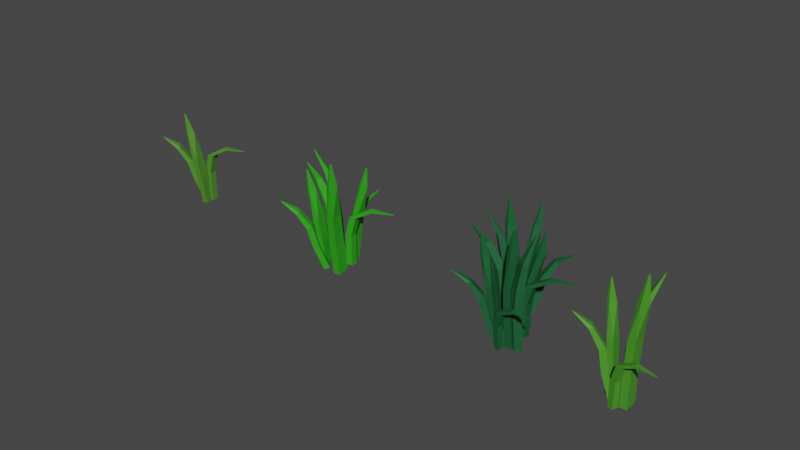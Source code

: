 # Source: grass_v2.blend  (saved by Blender 2.90.8; exported with 4.5.12 LTS)
import bpy
from mathutils import Matrix  # noqa: F401  (used for matrix-valued properties, if any)

bpy.ops.wm.read_factory_settings(use_empty=True)
scene = bpy.context.scene
scene.name = 'Scene'

# ---- collections
col_collection = bpy.data.collections.new('Collection'); scene.collection.children.link(col_collection)

# ---- materials (node trees are filled in below, after node groups)
mat_grass = bpy.data.materials.new('Grass')
mat_grass.use_transparent_shadow = False

# ---- material node trees
mat_grass.use_nodes = True; mat_grass.node_tree.nodes.clear()
_N = mat_grass.node_tree.nodes; _L = mat_grass.node_tree.links
n0 = _N.new('ShaderNodeBsdfPrincipled'); n0.name = 'Principled BSDF'; n0.location = (10, 300)
n0.distribution = 'GGX'
n0.subsurface_method = 'BURLEY'
n0.inputs[2].default_value = 0.6345
n0.inputs[3].default_value = 1.45
n0.inputs[27].default_value = (0.0, 0.0, 0.0, 1.0)
n0.inputs[28].default_value = 1.0
n1 = _N.new('ShaderNodeOutputMaterial'); n1.name = 'Material Output'; n1.location = (300, 300)
n2 = _N.new('ShaderNodeObjectInfo'); n2.name = 'Object Info'; n2.location = (-851, 141)
n3 = _N.new('ShaderNodeValToRGB'); n3.name = 'ColorRamp'; n3.location = (-584, 260)
while len(n3.color_ramp.elements) > 1: n3.color_ramp.elements.remove(n3.color_ramp.elements[-1])
n3.color_ramp.elements[0].position = 0.0; n3.color_ramp.elements[0].color = (0.008142, 0.1028, 0.006395, 1.0)
_e = n3.color_ramp.elements.new(0.25); _e.color = (0.007698, 0.1078, 0.03496, 1.0)
_e = n3.color_ramp.elements.new(0.6522); _e.color = (0.0838, 0.2474, 0.02544, 1.0)
_e = n3.color_ramp.elements.new(1.0); _e.color = (0.01811, 0.3901, 0.006329, 1.0)
_L.new(n0.outputs[0], n1.inputs[0])
_L.new(n2.outputs[5], n3.inputs[0])
_L.new(n3.outputs[0], n0.inputs[0])
n1.is_active_output = True

# ---- world
world_world = bpy.data.worlds.new('World'); scene.world = world_world
world_world.use_nodes = True; world_world.node_tree.nodes.clear()
_N = world_world.node_tree.nodes; _L = world_world.node_tree.links
n0 = _N.new('ShaderNodeOutputWorld'); n0.name = 'World Output'; n0.location = (300, 300)
n1 = _N.new('ShaderNodeBackground'); n1.name = 'Background'; n1.location = (10, 300)
n1.inputs[0].default_value = (0.05088, 0.05088, 0.05088, 1.0)
_L.new(n1.outputs[0], n0.inputs[0])
n0.is_active_output = True
world_world.color = (0.05088, 0.05088, 0.05088)
world_world.use_sun_shadow = False
world_world.sun_shadow_jitter_overblur = 0.0

# ---- meshes
me_cube_005 = bpy.data.meshes.new('Cube.005')
me_cube_005.from_pydata([(-1.0, -2.919, -1.0), (-1.0, -2.919, 1.0), (-1.0, 2.94, -1.0), (-1.0, 2.94, 1.0), (1.0, -2.919, -1.0), (1.0, -2.919, 1.0), (1.0, 2.94, -1.0), (1.0, 2.94, 1.0), (-0.5564, -3.227, 2.915), (-0.5443, 2.631, 2.912), (1.422, 2.583, 2.945), (1.389, -3.279, 2.949), (0.4828, -2.517, 5.037), (1.823, 0.787, 5.037), (2.883, -0.3395, 5.138), (1.688, -3.676, 5.093), (2.073, -1.806, 6.585), (2.292, -1.265, 6.585), (2.466, -1.449, 6.601), (2.242, -2.02, 6.6), (-2.755, -1.125, -1.254), (-3.173, -1.061, 1.383), (-0.8363, -8.206, -1.236), (-1.254, -8.141, 1.401), (-5.17, -2.842, -1.272), (-5.588, -2.777, 1.365), (-3.252, -9.922, -1.254), (-3.669, -9.858, 1.383), (-4.541, -1.876, 3.515), (-2.622, -8.957, 3.533), (-5.037, -10.67, 3.515), (-6.956, -3.593, 3.497), (-6.724, -4.228, 5.393), (-5.43, -9.004, 5.405), (-7.059, -10.16, 5.393), (-8.353, -5.386, 5.381), (-10.47, -9.536, 7.179), (-10.26, -10.32, 7.181), (-10.53, -10.51, 7.179), (-10.75, -9.687, 7.177), (-3.906, 4.514, -1.478), (-4.298, 4.575, 0.9955), (-4.234, -2.717, -1.477), (-4.626, -2.657, 0.9963), (-6.373, 4.807, -1.497), (-6.765, 4.868, 0.9763), (-6.701, -2.424, -1.496), (-7.093, -2.364, 0.9771), (-5.203, 5.077, 3.36), (-5.545, -2.151, 3.356), (-7.974, -1.801, 3.378), (-7.606, 5.428, 3.382), (-6.94, 4.417, 5.974), (-8.778, 0.5366, 5.961), (-10.04, 2.085, 6.077), (-8.372, 6.027, 6.031), (-9.244, 3.82, 7.873), (-9.545, 3.184, 7.871), (-9.752, 3.438, 7.89), (-9.443, 4.11, 7.89), (-1.177, 6.432, -1.093), (0.921, 7.986, 0.8202), (0.6864, 1.48, -1.118), (2.784, 3.034, 0.7955), (-2.803, 4.799, -0.9812), (-0.7056, 6.353, 0.932), (-0.9402, -0.153, -1.006), (1.158, 1.401, 0.9072), (1.938, 8.45, 2.42), (3.802, 3.498, 2.396), (2.175, 1.865, 2.507), (0.3118, 6.817, 2.532), (4.828, 9.551, 3.715), (6.085, 6.211, 3.699), (5.021, 5.083, 3.814), (3.731, 8.45, 3.791), (9.896, 9.251, 4.524), (10.1, 8.703, 4.521), (9.923, 8.523, 4.534), (9.707, 9.097, 4.537), (-1.115, 6.5, -1.508), (-1.424, 6.548, 0.4443), (-1.897, 3.347, -1.513), (-2.207, 3.394, 0.4397), (-2.927, 7.679, -1.523), (-3.236, 7.727, 0.4298), (-3.709, 4.526, -1.527), (-4.019, 4.573, 0.4252), (-3.172, 7.763, 1.684), (-3.955, 4.61, 1.679), (-5.767, 5.788, 1.664), (-4.984, 8.942, 1.669), (-9.021, 10.68, 2.357), (-9.535, 8.536, 2.361), (-10.42, 9.085, 2.235), (-9.903, 11.23, 2.231), (-16.29, 14.54, 2.431), (-16.37, 14.18, 2.432), (-16.53, 14.29, 2.405), (-16.44, 14.66, 2.404)], [], [(0, 1, 3, 2), (2, 3, 7, 6), (6, 7, 5, 4), (4, 5, 1, 0), (2, 6, 4, 0), (7, 3, 9, 10), (11, 10, 14, 15), (5, 7, 10, 11), (3, 1, 8, 9), (1, 5, 11, 8), (12, 15, 19, 16), (9, 8, 12, 13), (8, 11, 15, 12), (10, 9, 13, 14), (18, 17, 16, 19), (14, 13, 17, 18), (15, 14, 18, 19), (13, 12, 16, 17), (20, 21, 23, 22), (22, 23, 27, 26), (26, 27, 25, 24), (24, 25, 21, 20), (22, 26, 24, 20), (27, 23, 29, 30), (31, 30, 34, 35), (25, 27, 30, 31), (23, 21, 28, 29), (21, 25, 31, 28), (32, 35, 39, 36), (29, 28, 32, 33), (28, 31, 35, 32), (30, 29, 33, 34), (38, 37, 36, 39), (34, 33, 37, 38), (35, 34, 38, 39), (33, 32, 36, 37), (40, 41, 43, 42), (42, 43, 47, 46), (46, 47, 45, 44), (44, 45, 41, 40), (42, 46, 44, 40), (47, 43, 49, 50), (51, 50, 54, 55), (45, 47, 50, 51), (43, 41, 48, 49), (41, 45, 51, 48), (52, 55, 59, 56), (49, 48, 52, 53), (48, 51, 55, 52), (50, 49, 53, 54), (58, 57, 56, 59), (54, 53, 57, 58), (55, 54, 58, 59), (53, 52, 56, 57), (60, 61, 63, 62), (62, 63, 67, 66), (66, 67, 65, 64), (64, 65, 61, 60), (62, 66, 64, 60), (67, 63, 69, 70), (71, 70, 74, 75), (65, 67, 70, 71), (63, 61, 68, 69), (61, 65, 71, 68), (72, 75, 79, 76), (69, 68, 72, 73), (68, 71, 75, 72), (70, 69, 73, 74), (78, 77, 76, 79), (74, 73, 77, 78), (75, 74, 78, 79), (73, 72, 76, 77), (80, 81, 83, 82), (82, 83, 87, 86), (86, 87, 85, 84), (84, 85, 81, 80), (82, 86, 84, 80), (87, 83, 89, 90), (91, 90, 94, 95), (85, 87, 90, 91), (83, 81, 88, 89), (81, 85, 91, 88), (92, 95, 99, 96), (89, 88, 92, 93), (88, 91, 95, 92), (90, 89, 93, 94), (98, 97, 96, 99), (94, 93, 97, 98), (95, 94, 98, 99), (93, 92, 96, 97)])
_uv = me_cube_005.uv_layers.new(name='UVMap')
_uv.uv.foreach_set('vector', [0.375, 0.0, 0.625, 0.0, 0.625, 0.25, 0.375, 0.25, 0.375, 0.25, 0.625, 0.25, 0.625, 0.5, 0.375, 0.5, 0.375, 0.5, 0.625, 0.5, 0.625, 0.75, 0.375, 0.75, 0.375, 0.75, 0.625, 0.75, 0.625, 1.0, 0.375, 1.0, 0.125, 0.5, 0.375, 0.5, 0.375, 0.75, 0.125, 0.75, 0.625, 0.5, 0.625, 0.25, 0.625, 0.25, 0.625, 0.5, 0.625, 0.75, 0.625, 0.5, 0.625, 0.5, 0.625, 0.75, 0.625, 0.75, 0.625, 0.5, 0.625, 0.5, 0.625, 0.75, 0.625, 0.25, 0.625, 0.0, 0.625, 0.0, 0.625, 0.25, 0.625, 1.0, 0.625, 0.75, 0.625, 0.75, 0.625, 1.0, 0.625, 1.0, 0.625, 0.75, 0.625, 0.75, 0.625, 1.0, 0.625, 0.25, 0.625, 0.0, 0.625, 0.0, 0.625, 0.25, 0.625, 1.0, 0.625, 0.75, 0.625, 0.75, 0.625, 1.0, 0.625, 0.5, 0.625, 0.25, 0.625, 0.25, 0.625, 0.5, 0.625, 0.5, 0.875, 0.5, 0.875, 0.75, 0.625, 0.75, 0.625, 0.5, 0.625, 0.25, 0.625, 0.25, 0.625, 0.5, 0.625, 0.75, 0.625, 0.5, 0.625, 0.5, 0.625, 0.75, 0.625, 0.25, 0.625, 0.0, 0.625, 0.0, 0.625, 0.25, 0.375, 0.0, 0.625, 0.0, 0.625, 0.25, 0.375, 0.25, 0.375, 0.25, 0.625, 0.25, 0.625, 0.5, 0.375, 0.5, 0.375, 0.5, 0.625, 0.5, 0.625, 0.75, 0.375, 0.75, 0.375, 0.75, 0.625, 0.75, 0.625, 1.0, 0.375, 1.0, 0.125, 0.5, 0.375, 0.5, 0.375, 0.75, 0.125, 0.75, 0.625, 0.5, 0.625, 0.25, 0.625, 0.25, 0.625, 0.5, 0.625, 0.75, 0.625, 0.5, 0.625, 0.5, 0.625, 0.75, 0.625, 0.75, 0.625, 0.5, 0.625, 0.5, 0.625, 0.75, 0.625, 0.25, 0.625, 0.0, 0.625, 0.0, 0.625, 0.25, 0.625, 1.0, 0.625, 0.75, 0.625, 0.75, 0.625, 1.0, 0.625, 1.0, 0.625, 0.75, 0.625, 0.75, 0.625, 1.0, 0.625, 0.25, 0.625, 0.0, 0.625, 0.0, 0.625, 0.25, 0.625, 1.0, 0.625, 0.75, 0.625, 0.75, 0.625, 1.0, 0.625, 0.5, 0.625, 0.25, 0.625, 0.25, 0.625, 0.5, 0.625, 0.5, 0.875, 0.5, 0.875, 0.75, 0.625, 0.75, 0.625, 0.5, 0.625, 0.25, 0.625, 0.25, 0.625, 0.5, 0.625, 0.75, 0.625, 0.5, 0.625, 0.5, 0.625, 0.75, 0.625, 0.25, 0.625, 0.0, 0.625, 0.0, 0.625, 0.25, 0.375, 0.0, 0.625, 0.0, 0.625, 0.25, 0.375, 0.25, 0.375, 0.25, 0.625, 0.25, 0.625, 0.5, 0.375, 0.5, 0.375, 0.5, 0.625, 0.5, 0.625, 0.75, 0.375, 0.75, 0.375, 0.75, 0.625, 0.75, 0.625, 1.0, 0.375, 1.0, 0.125, 0.5, 0.375, 0.5, 0.375, 0.75, 0.125, 0.75, 0.625, 0.5, 0.625, 0.25, 0.625, 0.25, 0.625, 0.5, 0.625, 0.75, 0.625, 0.5, 0.625, 0.5, 0.625, 0.75, 0.625, 0.75, 0.625, 0.5, 0.625, 0.5, 0.625, 0.75, 0.625, 0.25, 0.625, 0.0, 0.625, 0.0, 0.625, 0.25, 0.625, 1.0, 0.625, 0.75, 0.625, 0.75, 0.625, 1.0, 0.625, 1.0, 0.625, 0.75, 0.625, 0.75, 0.625, 1.0, 0.625, 0.25, 0.625, 0.0, 0.625, 0.0, 0.625, 0.25, 0.625, 1.0, 0.625, 0.75, 0.625, 0.75, 0.625, 1.0, 0.625, 0.5, 0.625, 0.25, 0.625, 0.25, 0.625, 0.5, 0.625, 0.5, 0.875, 0.5, 0.875, 0.75, 0.625, 0.75, 0.625, 0.5, 0.625, 0.25, 0.625, 0.25, 0.625, 0.5, 0.625, 0.75, 0.625, 0.5, 0.625, 0.5, 0.625, 0.75, 0.625, 0.25, 0.625, 0.0, 0.625, 0.0, 0.625, 0.25, 0.375, 0.0, 0.625, 0.0, 0.625, 0.25, 0.375, 0.25, 0.375, 0.25, 0.625, 0.25, 0.625, 0.5, 0.375, 0.5, 0.375, 0.5, 0.625, 0.5, 0.625, 0.75, 0.375, 0.75, 0.375, 0.75, 0.625, 0.75, 0.625, 1.0, 0.375, 1.0, 0.125, 0.5, 0.375, 0.5, 0.375, 0.75, 0.125, 0.75, 0.625, 0.5, 0.625, 0.25, 0.625, 0.25, 0.625, 0.5, 0.625, 0.75, 0.625, 0.5, 0.625, 0.5, 0.625, 0.75, 0.625, 0.75, 0.625, 0.5, 0.625, 0.5, 0.625, 0.75, 0.625, 0.25, 0.625, 0.0, 0.625, 0.0, 0.625, 0.25, 0.625, 1.0, 0.625, 0.75, 0.625, 0.75, 0.625, 1.0, 0.625, 1.0, 0.625, 0.75, 0.625, 0.75, 0.625, 1.0, 0.625, 0.25, 0.625, 0.0, 0.625, 0.0, 0.625, 0.25, 0.625, 1.0, 0.625, 0.75, 0.625, 0.75, 0.625, 1.0, 0.625, 0.5, 0.625, 0.25, 0.625, 0.25, 0.625, 0.5, 0.625, 0.5, 0.875, 0.5, 0.875, 0.75, 0.625, 0.75, 0.625, 0.5, 0.625, 0.25, 0.625, 0.25, 0.625, 0.5, 0.625, 0.75, 0.625, 0.5, 0.625, 0.5, 0.625, 0.75, 0.625, 0.25, 0.625, 0.0, 0.625, 0.0, 0.625, 0.25, 0.375, 0.0, 0.625, 0.0, 0.625, 0.25, 0.375, 0.25, 0.375, 0.25, 0.625, 0.25, 0.625, 0.5, 0.375, 0.5, 0.375, 0.5, 0.625, 0.5, 0.625, 0.75, 0.375, 0.75, 0.375, 0.75, 0.625, 0.75, 0.625, 1.0, 0.375, 1.0, 0.125, 0.5, 0.375, 0.5, 0.375, 0.75, 0.125, 0.75, 0.625, 0.5, 0.625, 0.25, 0.625, 0.25, 0.625, 0.5, 0.625, 0.75, 0.625, 0.5, 0.625, 0.5, 0.625, 0.75, 0.625, 0.75, 0.625, 0.5, 0.625, 0.5, 0.625, 0.75, 0.625, 0.25, 0.625, 0.0, 0.625, 0.0, 0.625, 0.25, 0.625, 1.0, 0.625, 0.75, 0.625, 0.75, 0.625, 1.0, 0.625, 1.0, 0.625, 0.75, 0.625, 0.75, 0.625, 1.0, 0.625, 0.25, 0.625, 0.0, 0.625, 0.0, 0.625, 0.25, 0.625, 1.0, 0.625, 0.75, 0.625, 0.75, 0.625, 1.0, 0.625, 0.5, 0.625, 0.25, 0.625, 0.25, 0.625, 0.5, 0.625, 0.5, 0.875, 0.5, 0.875, 0.75, 0.625, 0.75, 0.625, 0.5, 0.625, 0.25, 0.625, 0.25, 0.625, 0.5, 0.625, 0.75, 0.625, 0.5, 0.625, 0.5, 0.625, 0.75, 0.625, 0.25, 0.625, 0.0, 0.625, 0.0, 0.625, 0.25])
me_cube_005.materials.append(mat_grass)
me_cube_005.use_remesh_fix_poles = True
me_cube_005.use_remesh_preserve_attributes = False
me_cube_005.use_mirror_vertex_groups = False
me_cube_005.update()
me_cube_010 = bpy.data.meshes.new('Cube.010')
me_cube_010.from_pydata([(-1.0, -2.919, -1.0), (-1.0, -2.919, 1.0), (-1.0, 2.94, -1.0), (-1.0, 2.94, 1.0), (1.0, -2.919, -1.0), (1.0, -2.919, 1.0), (1.0, 2.94, -1.0), (1.0, 2.94, 1.0), (-0.5564, -3.227, 2.915), (-0.5443, 2.631, 2.912), (1.422, 2.583, 2.945), (1.389, -3.279, 2.949), (0.4828, -2.517, 5.037), (1.823, 0.787, 5.037), (2.883, -0.3395, 5.138), (1.688, -3.676, 5.093), (2.073, -1.806, 6.585), (2.292, -1.265, 6.585), (2.466, -1.449, 6.601), (2.242, -2.02, 6.6), (-7.11, 4.954, -1.624), (-7.528, 5.018, 1.013), (-4.252, -1.241, -1.599), (-4.67, -1.176, 1.038), (-9.223, 2.398, -1.639), (-9.641, 2.462, 0.9983), (-6.366, -3.797, -1.614), (-6.783, -3.732, 1.023), (-8.748, 3.849, 3.146), (-5.89, -2.346, 3.171), (-8.003, -4.902, 3.156), (-10.86, 1.292, 3.131), (-10.55, 0.8694, 5.027), (-8.62, -3.309, 5.044), (-10.05, -5.033, 5.034), (-11.97, -0.8548, 5.017), (-13.46, -5.567, 6.821), (-13.14, -6.252, 6.824), (-13.38, -6.534, 6.822), (-13.71, -5.816, 6.819), (-3.906, 4.514, -1.478), (-4.298, 4.575, 0.9955), (-4.234, -2.717, -1.477), (-4.626, -2.657, 0.9963), (-6.373, 4.807, -1.497), (-6.765, 4.868, 0.9763), (-6.701, -2.424, -1.496), (-7.093, -2.364, 0.9771), (-5.203, 5.077, 3.36), (-5.545, -2.151, 3.356), (-7.974, -1.801, 3.378), (-7.606, 5.428, 3.382), (-6.94, 4.417, 5.974), (-8.778, 0.5366, 5.961), (-10.04, 2.085, 6.077), (-8.372, 6.027, 6.031), (-9.244, 3.82, 7.873), (-9.545, 3.184, 7.871), (-9.752, 3.438, 7.89), (-9.443, 4.11, 7.89), (-1.177, 6.432, -1.093), (0.921, 7.986, 0.8202), (0.6864, 1.48, -1.118), (2.784, 3.034, 0.7955), (-2.803, 4.799, -0.9812), (-0.7056, 6.353, 0.932), (-0.9402, -0.153, -1.006), (1.158, 1.401, 0.9072), (1.938, 8.45, 2.42), (3.802, 3.498, 2.396), (2.175, 1.865, 2.507), (0.3118, 6.817, 2.532), (4.828, 9.551, 3.715), (6.085, 6.211, 3.699), (5.021, 5.083, 3.814), (3.731, 8.45, 3.791), (9.896, 9.251, 4.524), (10.1, 8.703, 4.521), (9.923, 8.523, 4.534), (9.707, 9.097, 4.537), (-1.115, 6.5, -1.508), (-1.424, 6.548, 0.4443), (-1.897, 3.347, -1.513), (-2.207, 3.394, 0.4397), (-2.927, 7.679, -1.523), (-3.236, 7.727, 0.4298), (-3.709, 4.526, -1.527), (-4.019, 4.573, 0.4252), (-3.172, 7.763, 1.684), (-3.955, 4.61, 1.679), (-5.767, 5.788, 1.664), (-4.984, 8.942, 1.669), (-9.021, 10.68, 2.357), (-9.535, 8.536, 2.361), (-10.42, 9.085, 2.235), (-9.903, 11.23, 2.231), (-16.29, 14.54, 2.431), (-16.37, 14.18, 2.432), (-16.53, 14.29, 2.405), (-16.44, 14.66, 2.404), (-2.423, -6.037, -1.043), (-3.378, -7.212, 1.694), (-0.6819, -2.2, -0.9826), (-1.637, -3.374, 1.754), (-0.212, -8.678, -1.026), (-1.167, -9.853, 1.71), (1.529, -4.841, -0.9661), (0.5744, -6.015, 1.77), (-2.136, -10.46, 3.459), (-0.3952, -6.626, 3.519), (1.816, -9.267, 3.536), (0.07468, -13.1, 3.476), (4.69, -18.12, 4.531), (5.843, -15.51, 4.581), (7.007, -16.7, 4.424), (5.854, -19.32, 4.373), (13.66, -27.6, 4.794), (13.85, -27.17, 4.803), (14.05, -27.38, 4.769), (13.86, -27.84, 4.759), (0.704, -18.69, -1.269), (-0.09558, -20.31, 1.355), (-2.129, -12.47, -1.24), (-2.928, -14.08, 1.384), (2.822, -16.18, -1.209), (2.023, -17.8, 1.415), (-0.0104, -9.957, -1.18), (-0.81, -11.57, 1.445), (0.1399, -20.42, 3.51), (-2.693, -14.19, 3.539), (-0.5745, -11.68, 3.6), (2.258, -17.91, 3.57), (1.074, -18.59, 5.448), (-0.8366, -14.39, 5.468), (0.5921, -12.7, 5.509), (2.503, -16.9, 5.489), (3.167, -13.29, 7.363), (2.854, -12.6, 7.366), (3.089, -12.32, 7.373), (3.417, -13.04, 7.369), (-2.435, -17.76, -1.668), (-3.185, -19.28, 0.7923), (-2.084, -10.56, -1.58), (-2.833, -12.08, 0.8802), (0.02657, -18.1, -1.636), (-0.7232, -19.62, 0.8251), (0.378, -10.9, -1.548), (-0.3717, -12.42, 0.9129), (-3.375, -21.18, 3.151), (-3.008, -13.99, 3.235), (-0.6027, -14.4, 3.307), (-0.996, -21.6, 3.223), (-2.849, -22.1, 5.789), (-1.001, -18.26, 5.861), (0.1983, -19.9, 5.986), (-1.456, -23.77, 5.861), (-1.43, -22.66, 7.73), (-1.127, -22.03, 7.742), (-0.9306, -22.3, 7.763), (-1.24, -22.97, 7.749), (-5.76, -16.5, -1.104), (-9.047, -20.52, 0.6539), (-7.218, -11.25, -1.013), (-10.5, -15.27, 0.7449), (-4.104, -15.48, -0.9099), (-7.39, -19.5, 0.8485), (-5.561, -10.22, -0.8189), (-8.847, -14.24, 0.9395), (-11.01, -23.25, 2.167), (-12.47, -17.99, 2.258), (-10.81, -16.97, 2.452), (-9.351, -22.23, 2.361), (-14.68, -25.68, 3.324), (-15.67, -22.13, 3.385), (-14.6, -21.47, 3.555), (-13.57, -24.99, 3.455), (-20.12, -25.48, 4.006), (-20.28, -24.89, 4.017), (-20.1, -24.78, 4.038), (-19.93, -25.39, 4.027), (-5.16, -13.28, -1.419), (-6.437, -15.3, 0.4942), (-3.082, -13.43, -1.355), (-4.36, -15.46, 0.5588), (-5.209, -16.4, -1.483), (-6.486, -18.43, 0.4308), (-3.131, -16.56, -1.418), (-4.409, -18.59, 0.4954), (-7.398, -19.34, 1.662), (-5.321, -19.49, 1.727), (-5.37, -22.62, 1.663), (-7.447, -22.46, 1.599), (-7.546, -29.71, 2.187), (-6.146, -29.79, 2.238), (-6.073, -31.21, 2.091), (-7.473, -31.13, 2.04), (-7.333, -42.07, 2.084), (-7.104, -42.09, 2.093), (-7.091, -42.34, 2.063), (-7.332, -42.32, 2.053), (-5.163, -6.958, -1.312), (-6.32, -10.1, 0.6247), (-5.592, -12.62, -1.496), (-6.749, -15.76, 0.441), (-7.132, -6.491, -1.355), (-8.289, -9.637, 0.5815), (-7.562, -12.15, -1.539), (-8.719, -15.3, 0.3977), (-7.842, -12.71, 2.479), (-8.282, -18.37, 2.292), (-10.23, -17.91, 2.283), (-9.774, -12.26, 2.471), (-10.14, -16.49, 4.489), (-11.71, -19.37, 4.356), (-12.73, -18.2, 4.467), (-11.28, -15.18, 4.554), (-12.66, -19.24, 5.931), (-12.91, -19.72, 5.909), (-13.08, -19.52, 5.928), (-12.82, -19.02, 5.949), (-6.588, -2.234, -1.087), (-6.915, -5.01, 1.265), (-6.908, -6.29, -1.178), (-7.235, -9.067, 1.173), (-8.951, -1.739, -1.092), (-9.278, -4.516, 1.26), (-9.271, -5.796, -1.183), (-9.598, -8.573, 1.168), (-9.179, -6.161, 2.772), (-9.499, -10.22, 2.681), (-11.86, -9.724, 2.675), (-11.54, -5.667, 2.767), (-16.62, -6.592, 3.601), (-16.82, -9.348, 3.548), (-17.96, -8.972, 3.401), (-17.77, -6.215, 3.455), (-25.93, -5.806, 3.718), (-25.96, -6.259, 3.71), (-26.17, -6.181, 3.679), (-26.14, -5.705, 3.687), (-4.296, -16.51, -0.1873), (-6.592, -19.47, 1.705), (-3.355, -11.07, 0.02708), (-5.651, -14.03, 1.919), (-2.433, -17.52, -0.1066), (-4.728, -20.49, 1.785), (-1.492, -12.09, 0.1077), (-3.787, -15.05, 2.0), (-8.426, -22.82, 3.523), (-7.47, -17.39, 3.735), (-5.684, -18.48, 3.843), (-6.66, -23.91, 3.631), (-9.779, -25.83, 5.598), (-8.0, -23.45, 5.773), (-7.309, -25.18, 5.87), (-8.907, -27.61, 5.657), (-9.961, -28.28, 7.152), (-9.669, -27.89, 7.181), (-9.556, -28.17, 7.197), (-9.855, -28.58, 7.166)], [], [(0, 1, 3, 2), (2, 3, 7, 6), (6, 7, 5, 4), (4, 5, 1, 0), (2, 6, 4, 0), (7, 3, 9, 10), (11, 10, 14, 15), (5, 7, 10, 11), (3, 1, 8, 9), (1, 5, 11, 8), (12, 15, 19, 16), (9, 8, 12, 13), (8, 11, 15, 12), (10, 9, 13, 14), (18, 17, 16, 19), (14, 13, 17, 18), (15, 14, 18, 19), (13, 12, 16, 17), (20, 21, 23, 22), (22, 23, 27, 26), (26, 27, 25, 24), (24, 25, 21, 20), (22, 26, 24, 20), (27, 23, 29, 30), (31, 30, 34, 35), (25, 27, 30, 31), (23, 21, 28, 29), (21, 25, 31, 28), (32, 35, 39, 36), (29, 28, 32, 33), (28, 31, 35, 32), (30, 29, 33, 34), (38, 37, 36, 39), (34, 33, 37, 38), (35, 34, 38, 39), (33, 32, 36, 37), (40, 41, 43, 42), (42, 43, 47, 46), (46, 47, 45, 44), (44, 45, 41, 40), (42, 46, 44, 40), (47, 43, 49, 50), (51, 50, 54, 55), (45, 47, 50, 51), (43, 41, 48, 49), (41, 45, 51, 48), (52, 55, 59, 56), (49, 48, 52, 53), (48, 51, 55, 52), (50, 49, 53, 54), (58, 57, 56, 59), (54, 53, 57, 58), (55, 54, 58, 59), (53, 52, 56, 57), (60, 61, 63, 62), (62, 63, 67, 66), (66, 67, 65, 64), (64, 65, 61, 60), (62, 66, 64, 60), (67, 63, 69, 70), (71, 70, 74, 75), (65, 67, 70, 71), (63, 61, 68, 69), (61, 65, 71, 68), (72, 75, 79, 76), (69, 68, 72, 73), (68, 71, 75, 72), (70, 69, 73, 74), (78, 77, 76, 79), (74, 73, 77, 78), (75, 74, 78, 79), (73, 72, 76, 77), (80, 81, 83, 82), (82, 83, 87, 86), (86, 87, 85, 84), (84, 85, 81, 80), (82, 86, 84, 80), (87, 83, 89, 90), (91, 90, 94, 95), (85, 87, 90, 91), (83, 81, 88, 89), (81, 85, 91, 88), (92, 95, 99, 96), (89, 88, 92, 93), (88, 91, 95, 92), (90, 89, 93, 94), (98, 97, 96, 99), (94, 93, 97, 98), (95, 94, 98, 99), (93, 92, 96, 97), (100, 101, 103, 102), (102, 103, 107, 106), (106, 107, 105, 104), (104, 105, 101, 100), (102, 106, 104, 100), (107, 103, 109, 110), (111, 110, 114, 115), (105, 107, 110, 111), (103, 101, 108, 109), (101, 105, 111, 108), (112, 115, 119, 116), (109, 108, 112, 113), (108, 111, 115, 112), (110, 109, 113, 114), (118, 117, 116, 119), (114, 113, 117, 118), (115, 114, 118, 119), (113, 112, 116, 117), (120, 121, 123, 122), (122, 123, 127, 126), (126, 127, 125, 124), (124, 125, 121, 120), (122, 126, 124, 120), (127, 123, 129, 130), (131, 130, 134, 135), (125, 127, 130, 131), (123, 121, 128, 129), (121, 125, 131, 128), (132, 135, 139, 136), (129, 128, 132, 133), (128, 131, 135, 132), (130, 129, 133, 134), (138, 137, 136, 139), (134, 133, 137, 138), (135, 134, 138, 139), (133, 132, 136, 137), (140, 141, 143, 142), (142, 143, 147, 146), (146, 147, 145, 144), (144, 145, 141, 140), (142, 146, 144, 140), (147, 143, 149, 150), (151, 150, 154, 155), (145, 147, 150, 151), (143, 141, 148, 149), (141, 145, 151, 148), (152, 155, 159, 156), (149, 148, 152, 153), (148, 151, 155, 152), (150, 149, 153, 154), (158, 157, 156, 159), (154, 153, 157, 158), (155, 154, 158, 159), (153, 152, 156, 157), (160, 161, 163, 162), (162, 163, 167, 166), (166, 167, 165, 164), (164, 165, 161, 160), (162, 166, 164, 160), (167, 163, 169, 170), (171, 170, 174, 175), (165, 167, 170, 171), (163, 161, 168, 169), (161, 165, 171, 168), (172, 175, 179, 176), (169, 168, 172, 173), (168, 171, 175, 172), (170, 169, 173, 174), (178, 177, 176, 179), (174, 173, 177, 178), (175, 174, 178, 179), (173, 172, 176, 177), (180, 181, 183, 182), (182, 183, 187, 186), (186, 187, 185, 184), (184, 185, 181, 180), (182, 186, 184, 180), (187, 183, 189, 190), (191, 190, 194, 195), (185, 187, 190, 191), (183, 181, 188, 189), (181, 185, 191, 188), (192, 195, 199, 196), (189, 188, 192, 193), (188, 191, 195, 192), (190, 189, 193, 194), (198, 197, 196, 199), (194, 193, 197, 198), (195, 194, 198, 199), (193, 192, 196, 197), (200, 201, 203, 202), (202, 203, 207, 206), (206, 207, 205, 204), (204, 205, 201, 200), (202, 206, 204, 200), (207, 203, 209, 210), (211, 210, 214, 215), (205, 207, 210, 211), (203, 201, 208, 209), (201, 205, 211, 208), (212, 215, 219, 216), (209, 208, 212, 213), (208, 211, 215, 212), (210, 209, 213, 214), (218, 217, 216, 219), (214, 213, 217, 218), (215, 214, 218, 219), (213, 212, 216, 217), (220, 221, 223, 222), (222, 223, 227, 226), (226, 227, 225, 224), (224, 225, 221, 220), (222, 226, 224, 220), (227, 223, 229, 230), (231, 230, 234, 235), (225, 227, 230, 231), (223, 221, 228, 229), (221, 225, 231, 228), (232, 235, 239, 236), (229, 228, 232, 233), (228, 231, 235, 232), (230, 229, 233, 234), (238, 237, 236, 239), (234, 233, 237, 238), (235, 234, 238, 239), (233, 232, 236, 237), (240, 241, 243, 242), (242, 243, 247, 246), (246, 247, 245, 244), (244, 245, 241, 240), (242, 246, 244, 240), (247, 243, 249, 250), (251, 250, 254, 255), (245, 247, 250, 251), (243, 241, 248, 249), (241, 245, 251, 248), (252, 255, 259, 256), (249, 248, 252, 253), (248, 251, 255, 252), (250, 249, 253, 254), (258, 257, 256, 259), (254, 253, 257, 258), (255, 254, 258, 259), (253, 252, 256, 257)])
_uv = me_cube_010.uv_layers.new(name='UVMap')
_uv.uv.foreach_set('vector', [0.375, 0.0, 0.625, 0.0, 0.625, 0.25, 0.375, 0.25, 0.375, 0.25, 0.625, 0.25, 0.625, 0.5, 0.375, 0.5, 0.375, 0.5, 0.625, 0.5, 0.625, 0.75, 0.375, 0.75, 0.375, 0.75, 0.625, 0.75, 0.625, 1.0, 0.375, 1.0, 0.125, 0.5, 0.375, 0.5, 0.375, 0.75, 0.125, 0.75, 0.625, 0.5, 0.625, 0.25, 0.625, 0.25, 0.625, 0.5, 0.625, 0.75, 0.625, 0.5, 0.625, 0.5, 0.625, 0.75, 0.625, 0.75, 0.625, 0.5, 0.625, 0.5, 0.625, 0.75, 0.625, 0.25, 0.625, 0.0, 0.625, 0.0, 0.625, 0.25, 0.625, 1.0, 0.625, 0.75, 0.625, 0.75, 0.625, 1.0, 0.625, 1.0, 0.625, 0.75, 0.625, 0.75, 0.625, 1.0, 0.625, 0.25, 0.625, 0.0, 0.625, 0.0, 0.625, 0.25, 0.625, 1.0, 0.625, 0.75, 0.625, 0.75, 0.625, 1.0, 0.625, 0.5, 0.625, 0.25, 0.625, 0.25, 0.625, 0.5, 0.625, 0.5, 0.875, 0.5, 0.875, 0.75, 0.625, 0.75, 0.625, 0.5, 0.625, 0.25, 0.625, 0.25, 0.625, 0.5, 0.625, 0.75, 0.625, 0.5, 0.625, 0.5, 0.625, 0.75, 0.625, 0.25, 0.625, 0.0, 0.625, 0.0, 0.625, 0.25, 0.375, 0.0, 0.625, 0.0, 0.625, 0.25, 0.375, 0.25, 0.375, 0.25, 0.625, 0.25, 0.625, 0.5, 0.375, 0.5, 0.375, 0.5, 0.625, 0.5, 0.625, 0.75, 0.375, 0.75, 0.375, 0.75, 0.625, 0.75, 0.625, 1.0, 0.375, 1.0, 0.125, 0.5, 0.375, 0.5, 0.375, 0.75, 0.125, 0.75, 0.625, 0.5, 0.625, 0.25, 0.625, 0.25, 0.625, 0.5, 0.625, 0.75, 0.625, 0.5, 0.625, 0.5, 0.625, 0.75, 0.625, 0.75, 0.625, 0.5, 0.625, 0.5, 0.625, 0.75, 0.625, 0.25, 0.625, 0.0, 0.625, 0.0, 0.625, 0.25, 0.625, 1.0, 0.625, 0.75, 0.625, 0.75, 0.625, 1.0, 0.625, 1.0, 0.625, 0.75, 0.625, 0.75, 0.625, 1.0, 0.625, 0.25, 0.625, 0.0, 0.625, 0.0, 0.625, 0.25, 0.625, 1.0, 0.625, 0.75, 0.625, 0.75, 0.625, 1.0, 0.625, 0.5, 0.625, 0.25, 0.625, 0.25, 0.625, 0.5, 0.625, 0.5, 0.875, 0.5, 0.875, 0.75, 0.625, 0.75, 0.625, 0.5, 0.625, 0.25, 0.625, 0.25, 0.625, 0.5, 0.625, 0.75, 0.625, 0.5, 0.625, 0.5, 0.625, 0.75, 0.625, 0.25, 0.625, 0.0, 0.625, 0.0, 0.625, 0.25, 0.375, 0.0, 0.625, 0.0, 0.625, 0.25, 0.375, 0.25, 0.375, 0.25, 0.625, 0.25, 0.625, 0.5, 0.375, 0.5, 0.375, 0.5, 0.625, 0.5, 0.625, 0.75, 0.375, 0.75, 0.375, 0.75, 0.625, 0.75, 0.625, 1.0, 0.375, 1.0, 0.125, 0.5, 0.375, 0.5, 0.375, 0.75, 0.125, 0.75, 0.625, 0.5, 0.625, 0.25, 0.625, 0.25, 0.625, 0.5, 0.625, 0.75, 0.625, 0.5, 0.625, 0.5, 0.625, 0.75, 0.625, 0.75, 0.625, 0.5, 0.625, 0.5, 0.625, 0.75, 0.625, 0.25, 0.625, 0.0, 0.625, 0.0, 0.625, 0.25, 0.625, 1.0, 0.625, 0.75, 0.625, 0.75, 0.625, 1.0, 0.625, 1.0, 0.625, 0.75, 0.625, 0.75, 0.625, 1.0, 0.625, 0.25, 0.625, 0.0, 0.625, 0.0, 0.625, 0.25, 0.625, 1.0, 0.625, 0.75, 0.625, 0.75, 0.625, 1.0, 0.625, 0.5, 0.625, 0.25, 0.625, 0.25, 0.625, 0.5, 0.625, 0.5, 0.875, 0.5, 0.875, 0.75, 0.625, 0.75, 0.625, 0.5, 0.625, 0.25, 0.625, 0.25, 0.625, 0.5, 0.625, 0.75, 0.625, 0.5, 0.625, 0.5, 0.625, 0.75, 0.625, 0.25, 0.625, 0.0, 0.625, 0.0, 0.625, 0.25, 0.375, 0.0, 0.625, 0.0, 0.625, 0.25, 0.375, 0.25, 0.375, 0.25, 0.625, 0.25, 0.625, 0.5, 0.375, 0.5, 0.375, 0.5, 0.625, 0.5, 0.625, 0.75, 0.375, 0.75, 0.375, 0.75, 0.625, 0.75, 0.625, 1.0, 0.375, 1.0, 0.125, 0.5, 0.375, 0.5, 0.375, 0.75, 0.125, 0.75, 0.625, 0.5, 0.625, 0.25, 0.625, 0.25, 0.625, 0.5, 0.625, 0.75, 0.625, 0.5, 0.625, 0.5, 0.625, 0.75, 0.625, 0.75, 0.625, 0.5, 0.625, 0.5, 0.625, 0.75, 0.625, 0.25, 0.625, 0.0, 0.625, 0.0, 0.625, 0.25, 0.625, 1.0, 0.625, 0.75, 0.625, 0.75, 0.625, 1.0, 0.625, 1.0, 0.625, 0.75, 0.625, 0.75, 0.625, 1.0, 0.625, 0.25, 0.625, 0.0, 0.625, 0.0, 0.625, 0.25, 0.625, 1.0, 0.625, 0.75, 0.625, 0.75, 0.625, 1.0, 0.625, 0.5, 0.625, 0.25, 0.625, 0.25, 0.625, 0.5, 0.625, 0.5, 0.875, 0.5, 0.875, 0.75, 0.625, 0.75, 0.625, 0.5, 0.625, 0.25, 0.625, 0.25, 0.625, 0.5, 0.625, 0.75, 0.625, 0.5, 0.625, 0.5, 0.625, 0.75, 0.625, 0.25, 0.625, 0.0, 0.625, 0.0, 0.625, 0.25, 0.375, 0.0, 0.625, 0.0, 0.625, 0.25, 0.375, 0.25, 0.375, 0.25, 0.625, 0.25, 0.625, 0.5, 0.375, 0.5, 0.375, 0.5, 0.625, 0.5, 0.625, 0.75, 0.375, 0.75, 0.375, 0.75, 0.625, 0.75, 0.625, 1.0, 0.375, 1.0, 0.125, 0.5, 0.375, 0.5, 0.375, 0.75, 0.125, 0.75, 0.625, 0.5, 0.625, 0.25, 0.625, 0.25, 0.625, 0.5, 0.625, 0.75, 0.625, 0.5, 0.625, 0.5, 0.625, 0.75, 0.625, 0.75, 0.625, 0.5, 0.625, 0.5, 0.625, 0.75, 0.625, 0.25, 0.625, 0.0, 0.625, 0.0, 0.625, 0.25, 0.625, 1.0, 0.625, 0.75, 0.625, 0.75, 0.625, 1.0, 0.625, 1.0, 0.625, 0.75, 0.625, 0.75, 0.625, 1.0, 0.625, 0.25, 0.625, 0.0, 0.625, 0.0, 0.625, 0.25, 0.625, 1.0, 0.625, 0.75, 0.625, 0.75, 0.625, 1.0, 0.625, 0.5, 0.625, 0.25, 0.625, 0.25, 0.625, 0.5, 0.625, 0.5, 0.875, 0.5, 0.875, 0.75, 0.625, 0.75, 0.625, 0.5, 0.625, 0.25, 0.625, 0.25, 0.625, 0.5, 0.625, 0.75, 0.625, 0.5, 0.625, 0.5, 0.625, 0.75, 0.625, 0.25, 0.625, 0.0, 0.625, 0.0, 0.625, 0.25, 0.375, 0.0, 0.625, 0.0, 0.625, 0.25, 0.375, 0.25, 0.375, 0.25, 0.625, 0.25, 0.625, 0.5, 0.375, 0.5, 0.375, 0.5, 0.625, 0.5, 0.625, 0.75, 0.375, 0.75, 0.375, 0.75, 0.625, 0.75, 0.625, 1.0, 0.375, 1.0, 0.125, 0.5, 0.375, 0.5, 0.375, 0.75, 0.125, 0.75, 0.625, 0.5, 0.625, 0.25, 0.625, 0.25, 0.625, 0.5, 0.625, 0.75, 0.625, 0.5, 0.625, 0.5, 0.625, 0.75, 0.625, 0.75, 0.625, 0.5, 0.625, 0.5, 0.625, 0.75, 0.625, 0.25, 0.625, 0.0, 0.625, 0.0, 0.625, 0.25, 0.625, 1.0, 0.625, 0.75, 0.625, 0.75, 0.625, 1.0, 0.625, 1.0, 0.625, 0.75, 0.625, 0.75, 0.625, 1.0, 0.625, 0.25, 0.625, 0.0, 0.625, 0.0, 0.625, 0.25, 0.625, 1.0, 0.625, 0.75, 0.625, 0.75, 0.625, 1.0, 0.625, 0.5, 0.625, 0.25, 0.625, 0.25, 0.625, 0.5, 0.625, 0.5, 0.875, 0.5, 0.875, 0.75, 0.625, 0.75, 0.625, 0.5, 0.625, 0.25, 0.625, 0.25, 0.625, 0.5, 0.625, 0.75, 0.625, 0.5, 0.625, 0.5, 0.625, 0.75, 0.625, 0.25, 0.625, 0.0, 0.625, 0.0, 0.625, 0.25, 0.375, 0.0, 0.625, 0.0, 0.625, 0.25, 0.375, 0.25, 0.375, 0.25, 0.625, 0.25, 0.625, 0.5, 0.375, 0.5, 0.375, 0.5, 0.625, 0.5, 0.625, 0.75, 0.375, 0.75, 0.375, 0.75, 0.625, 0.75, 0.625, 1.0, 0.375, 1.0, 0.125, 0.5, 0.375, 0.5, 0.375, 0.75, 0.125, 0.75, 0.625, 0.5, 0.625, 0.25, 0.625, 0.25, 0.625, 0.5, 0.625, 0.75, 0.625, 0.5, 0.625, 0.5, 0.625, 0.75, 0.625, 0.75, 0.625, 0.5, 0.625, 0.5, 0.625, 0.75, 0.625, 0.25, 0.625, 0.0, 0.625, 0.0, 0.625, 0.25, 0.625, 1.0, 0.625, 0.75, 0.625, 0.75, 0.625, 1.0, 0.625, 1.0, 0.625, 0.75, 0.625, 0.75, 0.625, 1.0, 0.625, 0.25, 0.625, 0.0, 0.625, 0.0, 0.625, 0.25, 0.625, 1.0, 0.625, 0.75, 0.625, 0.75, 0.625, 1.0, 0.625, 0.5, 0.625, 0.25, 0.625, 0.25, 0.625, 0.5, 0.625, 0.5, 0.875, 0.5, 0.875, 0.75, 0.625, 0.75, 0.625, 0.5, 0.625, 0.25, 0.625, 0.25, 0.625, 0.5, 0.625, 0.75, 0.625, 0.5, 0.625, 0.5, 0.625, 0.75, 0.625, 0.25, 0.625, 0.0, 0.625, 0.0, 0.625, 0.25, 0.375, 0.0, 0.625, 0.0, 0.625, 0.25, 0.375, 0.25, 0.375, 0.25, 0.625, 0.25, 0.625, 0.5, 0.375, 0.5, 0.375, 0.5, 0.625, 0.5, 0.625, 0.75, 0.375, 0.75, 0.375, 0.75, 0.625, 0.75, 0.625, 1.0, 0.375, 1.0, 0.125, 0.5, 0.375, 0.5, 0.375, 0.75, 0.125, 0.75, 0.625, 0.5, 0.625, 0.25, 0.625, 0.25, 0.625, 0.5, 0.625, 0.75, 0.625, 0.5, 0.625, 0.5, 0.625, 0.75, 0.625, 0.75, 0.625, 0.5, 0.625, 0.5, 0.625, 0.75, 0.625, 0.25, 0.625, 0.0, 0.625, 0.0, 0.625, 0.25, 0.625, 1.0, 0.625, 0.75, 0.625, 0.75, 0.625, 1.0, 0.625, 1.0, 0.625, 0.75, 0.625, 0.75, 0.625, 1.0, 0.625, 0.25, 0.625, 0.0, 0.625, 0.0, 0.625, 0.25, 0.625, 1.0, 0.625, 0.75, 0.625, 0.75, 0.625, 1.0, 0.625, 0.5, 0.625, 0.25, 0.625, 0.25, 0.625, 0.5, 0.625, 0.5, 0.875, 0.5, 0.875, 0.75, 0.625, 0.75, 0.625, 0.5, 0.625, 0.25, 0.625, 0.25, 0.625, 0.5, 0.625, 0.75, 0.625, 0.5, 0.625, 0.5, 0.625, 0.75, 0.625, 0.25, 0.625, 0.0, 0.625, 0.0, 0.625, 0.25, 0.375, 0.0, 0.625, 0.0, 0.625, 0.25, 0.375, 0.25, 0.375, 0.25, 0.625, 0.25, 0.625, 0.5, 0.375, 0.5, 0.375, 0.5, 0.625, 0.5, 0.625, 0.75, 0.375, 0.75, 0.375, 0.75, 0.625, 0.75, 0.625, 1.0, 0.375, 1.0, 0.125, 0.5, 0.375, 0.5, 0.375, 0.75, 0.125, 0.75, 0.625, 0.5, 0.625, 0.25, 0.625, 0.25, 0.625, 0.5, 0.625, 0.75, 0.625, 0.5, 0.625, 0.5, 0.625, 0.75, 0.625, 0.75, 0.625, 0.5, 0.625, 0.5, 0.625, 0.75, 0.625, 0.25, 0.625, 0.0, 0.625, 0.0, 0.625, 0.25, 0.625, 1.0, 0.625, 0.75, 0.625, 0.75, 0.625, 1.0, 0.625, 1.0, 0.625, 0.75, 0.625, 0.75, 0.625, 1.0, 0.625, 0.25, 0.625, 0.0, 0.625, 0.0, 0.625, 0.25, 0.625, 1.0, 0.625, 0.75, 0.625, 0.75, 0.625, 1.0, 0.625, 0.5, 0.625, 0.25, 0.625, 0.25, 0.625, 0.5, 0.625, 0.5, 0.875, 0.5, 0.875, 0.75, 0.625, 0.75, 0.625, 0.5, 0.625, 0.25, 0.625, 0.25, 0.625, 0.5, 0.625, 0.75, 0.625, 0.5, 0.625, 0.5, 0.625, 0.75, 0.625, 0.25, 0.625, 0.0, 0.625, 0.0, 0.625, 0.25, 0.375, 0.0, 0.625, 0.0, 0.625, 0.25, 0.375, 0.25, 0.375, 0.25, 0.625, 0.25, 0.625, 0.5, 0.375, 0.5, 0.375, 0.5, 0.625, 0.5, 0.625, 0.75, 0.375, 0.75, 0.375, 0.75, 0.625, 0.75, 0.625, 1.0, 0.375, 1.0, 0.125, 0.5, 0.375, 0.5, 0.375, 0.75, 0.125, 0.75, 0.625, 0.5, 0.625, 0.25, 0.625, 0.25, 0.625, 0.5, 0.625, 0.75, 0.625, 0.5, 0.625, 0.5, 0.625, 0.75, 0.625, 0.75, 0.625, 0.5, 0.625, 0.5, 0.625, 0.75, 0.625, 0.25, 0.625, 0.0, 0.625, 0.0, 0.625, 0.25, 0.625, 1.0, 0.625, 0.75, 0.625, 0.75, 0.625, 1.0, 0.625, 1.0, 0.625, 0.75, 0.625, 0.75, 0.625, 1.0, 0.625, 0.25, 0.625, 0.0, 0.625, 0.0, 0.625, 0.25, 0.625, 1.0, 0.625, 0.75, 0.625, 0.75, 0.625, 1.0, 0.625, 0.5, 0.625, 0.25, 0.625, 0.25, 0.625, 0.5, 0.625, 0.5, 0.875, 0.5, 0.875, 0.75, 0.625, 0.75, 0.625, 0.5, 0.625, 0.25, 0.625, 0.25, 0.625, 0.5, 0.625, 0.75, 0.625, 0.5, 0.625, 0.5, 0.625, 0.75, 0.625, 0.25, 0.625, 0.0, 0.625, 0.0, 0.625, 0.25, 0.375, 0.0, 0.625, 0.0, 0.625, 0.25, 0.375, 0.25, 0.375, 0.25, 0.625, 0.25, 0.625, 0.5, 0.375, 0.5, 0.375, 0.5, 0.625, 0.5, 0.625, 0.75, 0.375, 0.75, 0.375, 0.75, 0.625, 0.75, 0.625, 1.0, 0.375, 1.0, 0.125, 0.5, 0.375, 0.5, 0.375, 0.75, 0.125, 0.75, 0.625, 0.5, 0.625, 0.25, 0.625, 0.25, 0.625, 0.5, 0.625, 0.75, 0.625, 0.5, 0.625, 0.5, 0.625, 0.75, 0.625, 0.75, 0.625, 0.5, 0.625, 0.5, 0.625, 0.75, 0.625, 0.25, 0.625, 0.0, 0.625, 0.0, 0.625, 0.25, 0.625, 1.0, 0.625, 0.75, 0.625, 0.75, 0.625, 1.0, 0.625, 1.0, 0.625, 0.75, 0.625, 0.75, 0.625, 1.0, 0.625, 0.25, 0.625, 0.0, 0.625, 0.0, 0.625, 0.25, 0.625, 1.0, 0.625, 0.75, 0.625, 0.75, 0.625, 1.0, 0.625, 0.5, 0.625, 0.25, 0.625, 0.25, 0.625, 0.5, 0.625, 0.5, 0.875, 0.5, 0.875, 0.75, 0.625, 0.75, 0.625, 0.5, 0.625, 0.25, 0.625, 0.25, 0.625, 0.5, 0.625, 0.75, 0.625, 0.5, 0.625, 0.5, 0.625, 0.75, 0.625, 0.25, 0.625, 0.0, 0.625, 0.0, 0.625, 0.25, 0.375, 0.0, 0.625, 0.0, 0.625, 0.25, 0.375, 0.25, 0.375, 0.25, 0.625, 0.25, 0.625, 0.5, 0.375, 0.5, 0.375, 0.5, 0.625, 0.5, 0.625, 0.75, 0.375, 0.75, 0.375, 0.75, 0.625, 0.75, 0.625, 1.0, 0.375, 1.0, 0.125, 0.5, 0.375, 0.5, 0.375, 0.75, 0.125, 0.75, 0.625, 0.5, 0.625, 0.25, 0.625, 0.25, 0.625, 0.5, 0.625, 0.75, 0.625, 0.5, 0.625, 0.5, 0.625, 0.75, 0.625, 0.75, 0.625, 0.5, 0.625, 0.5, 0.625, 0.75, 0.625, 0.25, 0.625, 0.0, 0.625, 0.0, 0.625, 0.25, 0.625, 1.0, 0.625, 0.75, 0.625, 0.75, 0.625, 1.0, 0.625, 1.0, 0.625, 0.75, 0.625, 0.75, 0.625, 1.0, 0.625, 0.25, 0.625, 0.0, 0.625, 0.0, 0.625, 0.25, 0.625, 1.0, 0.625, 0.75, 0.625, 0.75, 0.625, 1.0, 0.625, 0.5, 0.625, 0.25, 0.625, 0.25, 0.625, 0.5, 0.625, 0.5, 0.875, 0.5, 0.875, 0.75, 0.625, 0.75, 0.625, 0.5, 0.625, 0.25, 0.625, 0.25, 0.625, 0.5, 0.625, 0.75, 0.625, 0.5, 0.625, 0.5, 0.625, 0.75, 0.625, 0.25, 0.625, 0.0, 0.625, 0.0, 0.625, 0.25, 0.375, 0.0, 0.625, 0.0, 0.625, 0.25, 0.375, 0.25, 0.375, 0.25, 0.625, 0.25, 0.625, 0.5, 0.375, 0.5, 0.375, 0.5, 0.625, 0.5, 0.625, 0.75, 0.375, 0.75, 0.375, 0.75, 0.625, 0.75, 0.625, 1.0, 0.375, 1.0, 0.125, 0.5, 0.375, 0.5, 0.375, 0.75, 0.125, 0.75, 0.625, 0.5, 0.625, 0.25, 0.625, 0.25, 0.625, 0.5, 0.625, 0.75, 0.625, 0.5, 0.625, 0.5, 0.625, 0.75, 0.625, 0.75, 0.625, 0.5, 0.625, 0.5, 0.625, 0.75, 0.625, 0.25, 0.625, 0.0, 0.625, 0.0, 0.625, 0.25, 0.625, 1.0, 0.625, 0.75, 0.625, 0.75, 0.625, 1.0, 0.625, 1.0, 0.625, 0.75, 0.625, 0.75, 0.625, 1.0, 0.625, 0.25, 0.625, 0.0, 0.625, 0.0, 0.625, 0.25, 0.625, 1.0, 0.625, 0.75, 0.625, 0.75, 0.625, 1.0, 0.625, 0.5, 0.625, 0.25, 0.625, 0.25, 0.625, 0.5, 0.625, 0.5, 0.875, 0.5, 0.875, 0.75, 0.625, 0.75, 0.625, 0.5, 0.625, 0.25, 0.625, 0.25, 0.625, 0.5, 0.625, 0.75, 0.625, 0.5, 0.625, 0.5, 0.625, 0.75, 0.625, 0.25, 0.625, 0.0, 0.625, 0.0, 0.625, 0.25])
me_cube_010.materials.append(mat_grass)
me_cube_010.use_remesh_fix_poles = True
me_cube_010.use_remesh_preserve_attributes = False
me_cube_010.use_mirror_vertex_groups = False
me_cube_010.update()
me_cube_021 = bpy.data.meshes.new('Cube.021')
me_cube_021.from_pydata([(-1.0, -2.919, -1.0), (-1.0, -2.919, 1.0), (-1.0, 2.94, -1.0), (-1.0, 2.94, 1.0), (1.0, -2.919, -1.0), (1.0, -2.919, 1.0), (1.0, 2.94, -1.0), (1.0, 2.94, 1.0), (-0.1222, -2.824, 2.622), (-0.1222, 3.035, 2.622), (1.878, 3.035, 2.622), (1.878, -2.824, 2.622), (-1.357, -1.618, 4.053), (-1.357, 2.334, 4.053), (0.01901, 2.377, 4.094), (-0.008418, -1.618, 4.053), (-4.524, 2.761, 5.103), (-4.524, 3.409, 5.103), (-4.303, 3.409, 5.103), (-4.303, 2.729, 5.103), (1.426, -3.496, -1.547), (4.622, -4.452, 0.8482), (3.999, 2.461, -1.67), (7.195, 1.505, 0.725), (3.357, -5.84, -1.69), (6.553, -6.797, 0.705), (5.931, 0.117, -1.813), (9.127, -0.8396, 0.5818), (7.975, -6.201, 3.116), (10.55, -0.2582, 2.988), (12.49, -2.629, 2.888), (9.885, -8.551, 3.018), (12.68, -7.712, 5.567), (15.43, -5.925, 5.402), (16.12, -8.361, 5.471), (13.43, -10.33, 5.573), (17.0, -9.593, 7.292), (17.45, -9.301, 7.265), (17.57, -9.7, 7.276), (17.1, -10.02, 7.303), (1.936, 5.274, -1.038), (4.273, 4.812, 0.9141), (0.07248, 0.2205, -0.9517), (2.41, -0.2417, 1.001), (0.2765, 6.973, -0.9338), (2.614, 6.511, 1.019), (-1.587, 1.92, -0.8472), (0.7496, 1.458, 1.105), (6.241, 5.011, 2.802), (4.364, -0.02963, 2.886), (2.786, 1.676, 3.02), (4.682, 6.702, 2.936), (7.632, 4.792, 4.938), (5.469, 3.082, 5.057), (5.066, 4.931, 5.195), (7.066, 6.803, 5.039), (7.895, 5.172, 6.543), (7.541, 4.892, 6.562), (7.475, 5.195, 6.585), (7.841, 5.497, 6.563), (4.059, 6.764, -1.2), (8.423, 6.333, 1.403), (1.464, 4.92, -0.994), (5.828, 4.489, 1.61), (3.084, 10.92, -1.108), (7.447, 10.49, 1.496), (0.4882, 9.072, -0.9014), (4.852, 8.642, 1.703), (10.49, 9.784, 3.144), (7.895, 7.94, 3.35), (6.919, 12.09, 3.443), (9.515, 13.94, 3.236), (8.514, 21.94, 4.434), (6.784, 20.66, 4.581), (6.014, 22.71, 4.47), (7.743, 24.0, 4.322), (4.391, 37.67, 5.018), (4.109, 37.46, 5.043), (3.965, 37.83, 5.018), (4.261, 38.06, 4.992), (5.224, 20.38, -1.445), (9.469, 20.49, 1.051), (5.63, 12.6, -1.472), (9.874, 12.71, 1.024), (2.739, 20.01, -1.238), (6.983, 20.12, 1.257), (3.144, 12.23, -1.266), (7.388, 12.33, 1.23), (11.83, 20.29, 3.165), (12.23, 12.51, 3.138), (9.746, 12.13, 3.344), (9.341, 19.91, 3.372), (12.73, 19.06, 5.133), (13.01, 13.81, 5.114), (11.33, 13.56, 5.254), (11.06, 18.8, 5.272), (11.55, 15.82, 7.19), (11.59, 14.96, 7.187), (11.32, 14.92, 7.209), (11.27, 15.83, 7.213), (8.194, 10.77, -1.818), (12.13, 10.99, -0.0465), (6.594, 12.65, -1.649), (10.54, 12.87, 0.1227), (9.155, 13.44, -1.928), (13.1, 13.66, -0.1571), (7.556, 15.32, -1.759), (11.5, 15.54, 0.01212), (15.58, 13.38, 0.9839), (13.98, 15.26, 1.153), (14.94, 17.93, 1.042), (16.54, 16.05, 0.8733), (19.62, 22.08, 1.336), (18.54, 23.33, 1.457), (18.76, 24.65, 1.296), (19.83, 23.4, 1.175), (23.25, 32.95, 1.063), (23.08, 33.15, 1.084), (23.11, 33.38, 1.051), (23.29, 33.17, 1.03), (6.312, 5.292, -1.62), (10.54, 6.573, 0.1639), (8.254, 9.851, -1.905), (12.48, 11.13, -0.1215), (7.748, 3.226, -1.758), (11.97, 4.507, 0.0257), (9.69, 7.785, -2.043), (13.91, 9.066, -0.2597), (14.8, 7.103, 1.856), (16.74, 11.65, 1.567), (18.21, 9.598, 1.463), (16.25, 5.073, 1.754), (20.26, 7.941, 3.642), (22.32, 9.127, 3.388), (22.92, 7.221, 3.461), (20.86, 5.83, 3.665), (24.9, 7.844, 4.878), (25.24, 8.038, 4.836), (25.34, 7.726, 4.848), (24.99, 7.512, 4.89), (6.255, -0.04571, -1.404), (10.16, 1.527, 0.8329), (7.704, 3.202, -1.57), (11.61, 4.775, 0.667), (8.053, -2.479, -1.525), (11.96, -0.9056, 0.7118), (9.502, 0.7691, -1.691), (13.4, 2.342, 0.5459), (14.16, 0.2478, 2.169), (15.61, 3.496, 2.003), (17.41, 1.063, 1.882), (15.96, -2.185, 2.048), (21.45, -5.895, 2.583), (22.42, -3.672, 2.48), (23.08, -4.938, 2.283), (22.11, -7.161, 2.386), (29.06, -14.51, 2.223), (29.22, -14.15, 2.206), (29.33, -14.38, 2.167), (29.16, -14.77, 2.184)], [], [(0, 1, 3, 2), (2, 3, 7, 6), (6, 7, 5, 4), (4, 5, 1, 0), (2, 6, 4, 0), (7, 3, 9, 10), (11, 10, 14, 15), (5, 7, 10, 11), (3, 1, 8, 9), (1, 5, 11, 8), (12, 15, 19, 16), (9, 8, 12, 13), (8, 11, 15, 12), (10, 9, 13, 14), (18, 17, 16, 19), (14, 13, 17, 18), (15, 14, 18, 19), (13, 12, 16, 17), (20, 21, 23, 22), (22, 23, 27, 26), (26, 27, 25, 24), (24, 25, 21, 20), (22, 26, 24, 20), (27, 23, 29, 30), (31, 30, 34, 35), (25, 27, 30, 31), (23, 21, 28, 29), (21, 25, 31, 28), (32, 35, 39, 36), (29, 28, 32, 33), (28, 31, 35, 32), (30, 29, 33, 34), (38, 37, 36, 39), (34, 33, 37, 38), (35, 34, 38, 39), (33, 32, 36, 37), (40, 41, 43, 42), (42, 43, 47, 46), (46, 47, 45, 44), (44, 45, 41, 40), (42, 46, 44, 40), (47, 43, 49, 50), (51, 50, 54, 55), (45, 47, 50, 51), (43, 41, 48, 49), (41, 45, 51, 48), (52, 55, 59, 56), (49, 48, 52, 53), (48, 51, 55, 52), (50, 49, 53, 54), (58, 57, 56, 59), (54, 53, 57, 58), (55, 54, 58, 59), (53, 52, 56, 57), (60, 61, 63, 62), (62, 63, 67, 66), (66, 67, 65, 64), (64, 65, 61, 60), (62, 66, 64, 60), (67, 63, 69, 70), (71, 70, 74, 75), (65, 67, 70, 71), (63, 61, 68, 69), (61, 65, 71, 68), (72, 75, 79, 76), (69, 68, 72, 73), (68, 71, 75, 72), (70, 69, 73, 74), (78, 77, 76, 79), (74, 73, 77, 78), (75, 74, 78, 79), (73, 72, 76, 77), (80, 81, 83, 82), (82, 83, 87, 86), (86, 87, 85, 84), (84, 85, 81, 80), (82, 86, 84, 80), (87, 83, 89, 90), (91, 90, 94, 95), (85, 87, 90, 91), (83, 81, 88, 89), (81, 85, 91, 88), (92, 95, 99, 96), (89, 88, 92, 93), (88, 91, 95, 92), (90, 89, 93, 94), (98, 97, 96, 99), (94, 93, 97, 98), (95, 94, 98, 99), (93, 92, 96, 97), (100, 101, 103, 102), (102, 103, 107, 106), (106, 107, 105, 104), (104, 105, 101, 100), (102, 106, 104, 100), (107, 103, 109, 110), (111, 110, 114, 115), (105, 107, 110, 111), (103, 101, 108, 109), (101, 105, 111, 108), (112, 115, 119, 116), (109, 108, 112, 113), (108, 111, 115, 112), (110, 109, 113, 114), (118, 117, 116, 119), (114, 113, 117, 118), (115, 114, 118, 119), (113, 112, 116, 117), (120, 121, 123, 122), (122, 123, 127, 126), (126, 127, 125, 124), (124, 125, 121, 120), (122, 126, 124, 120), (127, 123, 129, 130), (131, 130, 134, 135), (125, 127, 130, 131), (123, 121, 128, 129), (121, 125, 131, 128), (132, 135, 139, 136), (129, 128, 132, 133), (128, 131, 135, 132), (130, 129, 133, 134), (138, 137, 136, 139), (134, 133, 137, 138), (135, 134, 138, 139), (133, 132, 136, 137), (140, 141, 143, 142), (142, 143, 147, 146), (146, 147, 145, 144), (144, 145, 141, 140), (142, 146, 144, 140), (147, 143, 149, 150), (151, 150, 154, 155), (145, 147, 150, 151), (143, 141, 148, 149), (141, 145, 151, 148), (152, 155, 159, 156), (149, 148, 152, 153), (148, 151, 155, 152), (150, 149, 153, 154), (158, 157, 156, 159), (154, 153, 157, 158), (155, 154, 158, 159), (153, 152, 156, 157)])
_uv = me_cube_021.uv_layers.new(name='UVMap')
_uv.uv.foreach_set('vector', [0.375, 0.0, 0.625, 0.0, 0.625, 0.25, 0.375, 0.25, 0.375, 0.25, 0.625, 0.25, 0.625, 0.5, 0.375, 0.5, 0.375, 0.5, 0.625, 0.5, 0.625, 0.75, 0.375, 0.75, 0.375, 0.75, 0.625, 0.75, 0.625, 1.0, 0.375, 1.0, 0.125, 0.5, 0.375, 0.5, 0.375, 0.75, 0.125, 0.75, 0.625, 0.5, 0.625, 0.25, 0.625, 0.25, 0.625, 0.5, 0.625, 0.75, 0.625, 0.5, 0.625, 0.5, 0.625, 0.75, 0.625, 0.75, 0.625, 0.5, 0.625, 0.5, 0.625, 0.75, 0.625, 0.25, 0.625, 0.0, 0.625, 0.0, 0.625, 0.25, 0.625, 1.0, 0.625, 0.75, 0.625, 0.75, 0.625, 1.0, 0.625, 1.0, 0.625, 0.75, 0.625, 0.75, 0.625, 1.0, 0.625, 0.25, 0.625, 0.0, 0.625, 0.0, 0.625, 0.25, 0.625, 1.0, 0.625, 0.75, 0.625, 0.75, 0.625, 1.0, 0.625, 0.5, 0.625, 0.25, 0.625, 0.25, 0.625, 0.5, 0.625, 0.5, 0.875, 0.5, 0.875, 0.75, 0.625, 0.75, 0.625, 0.5, 0.625, 0.25, 0.625, 0.25, 0.625, 0.5, 0.625, 0.75, 0.625, 0.5, 0.625, 0.5, 0.625, 0.75, 0.625, 0.25, 0.625, 0.0, 0.625, 0.0, 0.625, 0.25, 0.375, 0.0, 0.625, 0.0, 0.625, 0.25, 0.375, 0.25, 0.375, 0.25, 0.625, 0.25, 0.625, 0.5, 0.375, 0.5, 0.375, 0.5, 0.625, 0.5, 0.625, 0.75, 0.375, 0.75, 0.375, 0.75, 0.625, 0.75, 0.625, 1.0, 0.375, 1.0, 0.125, 0.5, 0.375, 0.5, 0.375, 0.75, 0.125, 0.75, 0.625, 0.5, 0.625, 0.25, 0.625, 0.25, 0.625, 0.5, 0.625, 0.75, 0.625, 0.5, 0.625, 0.5, 0.625, 0.75, 0.625, 0.75, 0.625, 0.5, 0.625, 0.5, 0.625, 0.75, 0.625, 0.25, 0.625, 0.0, 0.625, 0.0, 0.625, 0.25, 0.625, 1.0, 0.625, 0.75, 0.625, 0.75, 0.625, 1.0, 0.625, 1.0, 0.625, 0.75, 0.625, 0.75, 0.625, 1.0, 0.625, 0.25, 0.625, 0.0, 0.625, 0.0, 0.625, 0.25, 0.625, 1.0, 0.625, 0.75, 0.625, 0.75, 0.625, 1.0, 0.625, 0.5, 0.625, 0.25, 0.625, 0.25, 0.625, 0.5, 0.625, 0.5, 0.875, 0.5, 0.875, 0.75, 0.625, 0.75, 0.625, 0.5, 0.625, 0.25, 0.625, 0.25, 0.625, 0.5, 0.625, 0.75, 0.625, 0.5, 0.625, 0.5, 0.625, 0.75, 0.625, 0.25, 0.625, 0.0, 0.625, 0.0, 0.625, 0.25, 0.375, 0.0, 0.625, 0.0, 0.625, 0.25, 0.375, 0.25, 0.375, 0.25, 0.625, 0.25, 0.625, 0.5, 0.375, 0.5, 0.375, 0.5, 0.625, 0.5, 0.625, 0.75, 0.375, 0.75, 0.375, 0.75, 0.625, 0.75, 0.625, 1.0, 0.375, 1.0, 0.125, 0.5, 0.375, 0.5, 0.375, 0.75, 0.125, 0.75, 0.625, 0.5, 0.625, 0.25, 0.625, 0.25, 0.625, 0.5, 0.625, 0.75, 0.625, 0.5, 0.625, 0.5, 0.625, 0.75, 0.625, 0.75, 0.625, 0.5, 0.625, 0.5, 0.625, 0.75, 0.625, 0.25, 0.625, 0.0, 0.625, 0.0, 0.625, 0.25, 0.625, 1.0, 0.625, 0.75, 0.625, 0.75, 0.625, 1.0, 0.625, 1.0, 0.625, 0.75, 0.625, 0.75, 0.625, 1.0, 0.625, 0.25, 0.625, 0.0, 0.625, 0.0, 0.625, 0.25, 0.625, 1.0, 0.625, 0.75, 0.625, 0.75, 0.625, 1.0, 0.625, 0.5, 0.625, 0.25, 0.625, 0.25, 0.625, 0.5, 0.625, 0.5, 0.875, 0.5, 0.875, 0.75, 0.625, 0.75, 0.625, 0.5, 0.625, 0.25, 0.625, 0.25, 0.625, 0.5, 0.625, 0.75, 0.625, 0.5, 0.625, 0.5, 0.625, 0.75, 0.625, 0.25, 0.625, 0.0, 0.625, 0.0, 0.625, 0.25, 0.375, 0.0, 0.625, 0.0, 0.625, 0.25, 0.375, 0.25, 0.375, 0.25, 0.625, 0.25, 0.625, 0.5, 0.375, 0.5, 0.375, 0.5, 0.625, 0.5, 0.625, 0.75, 0.375, 0.75, 0.375, 0.75, 0.625, 0.75, 0.625, 1.0, 0.375, 1.0, 0.125, 0.5, 0.375, 0.5, 0.375, 0.75, 0.125, 0.75, 0.625, 0.5, 0.625, 0.25, 0.625, 0.25, 0.625, 0.5, 0.625, 0.75, 0.625, 0.5, 0.625, 0.5, 0.625, 0.75, 0.625, 0.75, 0.625, 0.5, 0.625, 0.5, 0.625, 0.75, 0.625, 0.25, 0.625, 0.0, 0.625, 0.0, 0.625, 0.25, 0.625, 1.0, 0.625, 0.75, 0.625, 0.75, 0.625, 1.0, 0.625, 1.0, 0.625, 0.75, 0.625, 0.75, 0.625, 1.0, 0.625, 0.25, 0.625, 0.0, 0.625, 0.0, 0.625, 0.25, 0.625, 1.0, 0.625, 0.75, 0.625, 0.75, 0.625, 1.0, 0.625, 0.5, 0.625, 0.25, 0.625, 0.25, 0.625, 0.5, 0.625, 0.5, 0.875, 0.5, 0.875, 0.75, 0.625, 0.75, 0.625, 0.5, 0.625, 0.25, 0.625, 0.25, 0.625, 0.5, 0.625, 0.75, 0.625, 0.5, 0.625, 0.5, 0.625, 0.75, 0.625, 0.25, 0.625, 0.0, 0.625, 0.0, 0.625, 0.25, 0.375, 0.0, 0.625, 0.0, 0.625, 0.25, 0.375, 0.25, 0.375, 0.25, 0.625, 0.25, 0.625, 0.5, 0.375, 0.5, 0.375, 0.5, 0.625, 0.5, 0.625, 0.75, 0.375, 0.75, 0.375, 0.75, 0.625, 0.75, 0.625, 1.0, 0.375, 1.0, 0.125, 0.5, 0.375, 0.5, 0.375, 0.75, 0.125, 0.75, 0.625, 0.5, 0.625, 0.25, 0.625, 0.25, 0.625, 0.5, 0.625, 0.75, 0.625, 0.5, 0.625, 0.5, 0.625, 0.75, 0.625, 0.75, 0.625, 0.5, 0.625, 0.5, 0.625, 0.75, 0.625, 0.25, 0.625, 0.0, 0.625, 0.0, 0.625, 0.25, 0.625, 1.0, 0.625, 0.75, 0.625, 0.75, 0.625, 1.0, 0.625, 1.0, 0.625, 0.75, 0.625, 0.75, 0.625, 1.0, 0.625, 0.25, 0.625, 0.0, 0.625, 0.0, 0.625, 0.25, 0.625, 1.0, 0.625, 0.75, 0.625, 0.75, 0.625, 1.0, 0.625, 0.5, 0.625, 0.25, 0.625, 0.25, 0.625, 0.5, 0.625, 0.5, 0.875, 0.5, 0.875, 0.75, 0.625, 0.75, 0.625, 0.5, 0.625, 0.25, 0.625, 0.25, 0.625, 0.5, 0.625, 0.75, 0.625, 0.5, 0.625, 0.5, 0.625, 0.75, 0.625, 0.25, 0.625, 0.0, 0.625, 0.0, 0.625, 0.25, 0.375, 0.0, 0.625, 0.0, 0.625, 0.25, 0.375, 0.25, 0.375, 0.25, 0.625, 0.25, 0.625, 0.5, 0.375, 0.5, 0.375, 0.5, 0.625, 0.5, 0.625, 0.75, 0.375, 0.75, 0.375, 0.75, 0.625, 0.75, 0.625, 1.0, 0.375, 1.0, 0.125, 0.5, 0.375, 0.5, 0.375, 0.75, 0.125, 0.75, 0.625, 0.5, 0.625, 0.25, 0.625, 0.25, 0.625, 0.5, 0.625, 0.75, 0.625, 0.5, 0.625, 0.5, 0.625, 0.75, 0.625, 0.75, 0.625, 0.5, 0.625, 0.5, 0.625, 0.75, 0.625, 0.25, 0.625, 0.0, 0.625, 0.0, 0.625, 0.25, 0.625, 1.0, 0.625, 0.75, 0.625, 0.75, 0.625, 1.0, 0.625, 1.0, 0.625, 0.75, 0.625, 0.75, 0.625, 1.0, 0.625, 0.25, 0.625, 0.0, 0.625, 0.0, 0.625, 0.25, 0.625, 1.0, 0.625, 0.75, 0.625, 0.75, 0.625, 1.0, 0.625, 0.5, 0.625, 0.25, 0.625, 0.25, 0.625, 0.5, 0.625, 0.5, 0.875, 0.5, 0.875, 0.75, 0.625, 0.75, 0.625, 0.5, 0.625, 0.25, 0.625, 0.25, 0.625, 0.5, 0.625, 0.75, 0.625, 0.5, 0.625, 0.5, 0.625, 0.75, 0.625, 0.25, 0.625, 0.0, 0.625, 0.0, 0.625, 0.25, 0.375, 0.0, 0.625, 0.0, 0.625, 0.25, 0.375, 0.25, 0.375, 0.25, 0.625, 0.25, 0.625, 0.5, 0.375, 0.5, 0.375, 0.5, 0.625, 0.5, 0.625, 0.75, 0.375, 0.75, 0.375, 0.75, 0.625, 0.75, 0.625, 1.0, 0.375, 1.0, 0.125, 0.5, 0.375, 0.5, 0.375, 0.75, 0.125, 0.75, 0.625, 0.5, 0.625, 0.25, 0.625, 0.25, 0.625, 0.5, 0.625, 0.75, 0.625, 0.5, 0.625, 0.5, 0.625, 0.75, 0.625, 0.75, 0.625, 0.5, 0.625, 0.5, 0.625, 0.75, 0.625, 0.25, 0.625, 0.0, 0.625, 0.0, 0.625, 0.25, 0.625, 1.0, 0.625, 0.75, 0.625, 0.75, 0.625, 1.0, 0.625, 1.0, 0.625, 0.75, 0.625, 0.75, 0.625, 1.0, 0.625, 0.25, 0.625, 0.0, 0.625, 0.0, 0.625, 0.25, 0.625, 1.0, 0.625, 0.75, 0.625, 0.75, 0.625, 1.0, 0.625, 0.5, 0.625, 0.25, 0.625, 0.25, 0.625, 0.5, 0.625, 0.5, 0.875, 0.5, 0.875, 0.75, 0.625, 0.75, 0.625, 0.5, 0.625, 0.25, 0.625, 0.25, 0.625, 0.5, 0.625, 0.75, 0.625, 0.5, 0.625, 0.5, 0.625, 0.75, 0.625, 0.25, 0.625, 0.0, 0.625, 0.0, 0.625, 0.25, 0.375, 0.0, 0.625, 0.0, 0.625, 0.25, 0.375, 0.25, 0.375, 0.25, 0.625, 0.25, 0.625, 0.5, 0.375, 0.5, 0.375, 0.5, 0.625, 0.5, 0.625, 0.75, 0.375, 0.75, 0.375, 0.75, 0.625, 0.75, 0.625, 1.0, 0.375, 1.0, 0.125, 0.5, 0.375, 0.5, 0.375, 0.75, 0.125, 0.75, 0.625, 0.5, 0.625, 0.25, 0.625, 0.25, 0.625, 0.5, 0.625, 0.75, 0.625, 0.5, 0.625, 0.5, 0.625, 0.75, 0.625, 0.75, 0.625, 0.5, 0.625, 0.5, 0.625, 0.75, 0.625, 0.25, 0.625, 0.0, 0.625, 0.0, 0.625, 0.25, 0.625, 1.0, 0.625, 0.75, 0.625, 0.75, 0.625, 1.0, 0.625, 1.0, 0.625, 0.75, 0.625, 0.75, 0.625, 1.0, 0.625, 0.25, 0.625, 0.0, 0.625, 0.0, 0.625, 0.25, 0.625, 1.0, 0.625, 0.75, 0.625, 0.75, 0.625, 1.0, 0.625, 0.5, 0.625, 0.25, 0.625, 0.25, 0.625, 0.5, 0.625, 0.5, 0.875, 0.5, 0.875, 0.75, 0.625, 0.75, 0.625, 0.5, 0.625, 0.25, 0.625, 0.25, 0.625, 0.5, 0.625, 0.75, 0.625, 0.5, 0.625, 0.5, 0.625, 0.75, 0.625, 0.25, 0.625, 0.0, 0.625, 0.0, 0.625, 0.25])
me_cube_021.materials.append(mat_grass)
me_cube_021.use_remesh_fix_poles = True
me_cube_021.use_remesh_preserve_attributes = False
me_cube_021.use_mirror_vertex_groups = False
me_cube_021.update()
me_cube_032 = bpy.data.meshes.new('Cube.032')
me_cube_032.from_pydata([(-6.612, -0.5032, 1.181), (-6.612, -0.5032, 3.181), (-6.612, 5.356, 1.181), (-6.612, 5.356, 3.181), (-4.612, -0.5032, 1.181), (-4.612, -0.5032, 3.181), (-4.612, 5.356, 1.181), (-4.612, 5.356, 3.181), (-4.86, -0.7851, 4.463), (-4.86, 5.074, 4.463), (-2.86, 5.074, 4.463), (-2.86, -0.7851, 4.463), (1.274, 0.5496, 5.2), (1.256, 4.51, 5.206), (2.242, 4.563, 5.085), (2.26, 0.6024, 5.078), (9.073, 1.929, 5.334), (9.069, 2.579, 5.336), (9.246, 2.581, 5.31), (9.251, 1.899, 5.308), (-6.543, -3.625, 1.15), (-8.257, -9.579, 2.694), (-8.423, 2.738, 1.209), (-10.14, -3.216, 2.754), (-5.302, -1.087, 1.281), (-7.016, -7.041, 2.826), (-7.181, 5.275, 1.341), (-8.895, -0.6782, 2.885), (-9.133, -13.19, 4.006), (-11.01, -6.828, 4.065), (-9.771, -4.29, 4.196), (-7.892, -10.65, 4.137), (-11.51, -17.71, 5.042), (-12.78, -13.42, 5.082), (-11.97, -11.74, 5.204), (-10.68, -16.0, 5.131), (-15.78, -20.1, 5.689), (-15.99, -19.39, 5.695), (-15.85, -19.11, 5.71), (-15.63, -19.85, 5.703), (-5.35, 2.278, 1.224), (-5.424, -1.07, 2.88), (-4.96, -5.832, 1.117), (-5.035, -9.18, 2.773), (-7.015, 1.706, 1.212), (-7.089, -1.642, 2.869), (-6.625, -6.404, 1.106), (-6.7, -9.752, 2.762), (-5.885, -3.976, 4.47), (-5.506, -12.08, 4.36), (-7.147, -12.63, 4.377), (-7.51, -4.516, 4.487), (-6.782, -8.808, 6.208), (-7.678, -13.76, 6.141), (-8.639, -12.68, 6.239), (-7.864, -7.642, 6.269), (-8.116, -12.84, 7.468), (-8.263, -13.65, 7.457), (-8.42, -13.47, 7.474), (-8.271, -12.61, 7.484)], [], [(0, 1, 3, 2), (2, 3, 7, 6), (6, 7, 5, 4), (4, 5, 1, 0), (2, 6, 4, 0), (7, 3, 9, 10), (11, 10, 14, 15), (5, 7, 10, 11), (3, 1, 8, 9), (1, 5, 11, 8), (12, 15, 19, 16), (9, 8, 12, 13), (8, 11, 15, 12), (10, 9, 13, 14), (18, 17, 16, 19), (14, 13, 17, 18), (15, 14, 18, 19), (13, 12, 16, 17), (20, 21, 23, 22), (22, 23, 27, 26), (26, 27, 25, 24), (24, 25, 21, 20), (22, 26, 24, 20), (27, 23, 29, 30), (31, 30, 34, 35), (25, 27, 30, 31), (23, 21, 28, 29), (21, 25, 31, 28), (32, 35, 39, 36), (29, 28, 32, 33), (28, 31, 35, 32), (30, 29, 33, 34), (38, 37, 36, 39), (34, 33, 37, 38), (35, 34, 38, 39), (33, 32, 36, 37), (40, 41, 43, 42), (42, 43, 47, 46), (46, 47, 45, 44), (44, 45, 41, 40), (42, 46, 44, 40), (47, 43, 49, 50), (51, 50, 54, 55), (45, 47, 50, 51), (43, 41, 48, 49), (41, 45, 51, 48), (52, 55, 59, 56), (49, 48, 52, 53), (48, 51, 55, 52), (50, 49, 53, 54), (58, 57, 56, 59), (54, 53, 57, 58), (55, 54, 58, 59), (53, 52, 56, 57)])
_uv = me_cube_032.uv_layers.new(name='UVMap')
_uv.uv.foreach_set('vector', [0.375, 0.0, 0.625, 0.0, 0.625, 0.25, 0.375, 0.25, 0.375, 0.25, 0.625, 0.25, 0.625, 0.5, 0.375, 0.5, 0.375, 0.5, 0.625, 0.5, 0.625, 0.75, 0.375, 0.75, 0.375, 0.75, 0.625, 0.75, 0.625, 1.0, 0.375, 1.0, 0.125, 0.5, 0.375, 0.5, 0.375, 0.75, 0.125, 0.75, 0.625, 0.5, 0.625, 0.25, 0.625, 0.25, 0.625, 0.5, 0.625, 0.75, 0.625, 0.5, 0.625, 0.5, 0.625, 0.75, 0.625, 0.75, 0.625, 0.5, 0.625, 0.5, 0.625, 0.75, 0.625, 0.25, 0.625, 0.0, 0.625, 0.0, 0.625, 0.25, 0.625, 1.0, 0.625, 0.75, 0.625, 0.75, 0.625, 1.0, 0.625, 1.0, 0.625, 0.75, 0.625, 0.75, 0.625, 1.0, 0.625, 0.25, 0.625, 0.0, 0.625, 0.0, 0.625, 0.25, 0.625, 1.0, 0.625, 0.75, 0.625, 0.75, 0.625, 1.0, 0.625, 0.5, 0.625, 0.25, 0.625, 0.25, 0.625, 0.5, 0.625, 0.5, 0.875, 0.5, 0.875, 0.75, 0.625, 0.75, 0.625, 0.5, 0.625, 0.25, 0.625, 0.25, 0.625, 0.5, 0.625, 0.75, 0.625, 0.5, 0.625, 0.5, 0.625, 0.75, 0.625, 0.25, 0.625, 0.0, 0.625, 0.0, 0.625, 0.25, 0.375, 0.0, 0.625, 0.0, 0.625, 0.25, 0.375, 0.25, 0.375, 0.25, 0.625, 0.25, 0.625, 0.5, 0.375, 0.5, 0.375, 0.5, 0.625, 0.5, 0.625, 0.75, 0.375, 0.75, 0.375, 0.75, 0.625, 0.75, 0.625, 1.0, 0.375, 1.0, 0.125, 0.5, 0.375, 0.5, 0.375, 0.75, 0.125, 0.75, 0.625, 0.5, 0.625, 0.25, 0.625, 0.25, 0.625, 0.5, 0.625, 0.75, 0.625, 0.5, 0.625, 0.5, 0.625, 0.75, 0.625, 0.75, 0.625, 0.5, 0.625, 0.5, 0.625, 0.75, 0.625, 0.25, 0.625, 0.0, 0.625, 0.0, 0.625, 0.25, 0.625, 1.0, 0.625, 0.75, 0.625, 0.75, 0.625, 1.0, 0.625, 1.0, 0.625, 0.75, 0.625, 0.75, 0.625, 1.0, 0.625, 0.25, 0.625, 0.0, 0.625, 0.0, 0.625, 0.25, 0.625, 1.0, 0.625, 0.75, 0.625, 0.75, 0.625, 1.0, 0.625, 0.5, 0.625, 0.25, 0.625, 0.25, 0.625, 0.5, 0.625, 0.5, 0.875, 0.5, 0.875, 0.75, 0.625, 0.75, 0.625, 0.5, 0.625, 0.25, 0.625, 0.25, 0.625, 0.5, 0.625, 0.75, 0.625, 0.5, 0.625, 0.5, 0.625, 0.75, 0.625, 0.25, 0.625, 0.0, 0.625, 0.0, 0.625, 0.25, 0.375, 0.0, 0.625, 0.0, 0.625, 0.25, 0.375, 0.25, 0.375, 0.25, 0.625, 0.25, 0.625, 0.5, 0.375, 0.5, 0.375, 0.5, 0.625, 0.5, 0.625, 0.75, 0.375, 0.75, 0.375, 0.75, 0.625, 0.75, 0.625, 1.0, 0.375, 1.0, 0.125, 0.5, 0.375, 0.5, 0.375, 0.75, 0.125, 0.75, 0.625, 0.5, 0.625, 0.25, 0.625, 0.25, 0.625, 0.5, 0.625, 0.75, 0.625, 0.5, 0.625, 0.5, 0.625, 0.75, 0.625, 0.75, 0.625, 0.5, 0.625, 0.5, 0.625, 0.75, 0.625, 0.25, 0.625, 0.0, 0.625, 0.0, 0.625, 0.25, 0.625, 1.0, 0.625, 0.75, 0.625, 0.75, 0.625, 1.0, 0.625, 1.0, 0.625, 0.75, 0.625, 0.75, 0.625, 1.0, 0.625, 0.25, 0.625, 0.0, 0.625, 0.0, 0.625, 0.25, 0.625, 1.0, 0.625, 0.75, 0.625, 0.75, 0.625, 1.0, 0.625, 0.5, 0.625, 0.25, 0.625, 0.25, 0.625, 0.5, 0.625, 0.5, 0.875, 0.5, 0.875, 0.75, 0.625, 0.75, 0.625, 0.5, 0.625, 0.25, 0.625, 0.25, 0.625, 0.5, 0.625, 0.75, 0.625, 0.5, 0.625, 0.5, 0.625, 0.75, 0.625, 0.25, 0.625, 0.0, 0.625, 0.0, 0.625, 0.25])
me_cube_032.materials.append(mat_grass)
me_cube_032.use_remesh_fix_poles = True
me_cube_032.use_remesh_preserve_attributes = False
me_cube_032.use_mirror_vertex_groups = False
me_cube_032.update()

# ---- objects
ob_cube_004 = bpy.data.objects.new('Cube.004', me_cube_005)
ob_cube_009 = bpy.data.objects.new('Cube.009', me_cube_010)
ob_cube_017 = bpy.data.objects.new('Cube.017', me_cube_021)
ob_cube_015 = bpy.data.objects.new('Cube.015', me_cube_032)

# ---- transforms, parenting, visibility, modifiers, constraints
ob_cube_004.location = (1.214, -0.7155, -0.004156)
ob_cube_004.rotation_euler = (0.003333, 0.03497, 3.215)
ob_cube_004.scale = (0.09857, 0.06091, 0.4463)
ob_cube_004.lineart.crease_threshold = 0.0
ob_cube_009.location = (-2.86, -0.4099, -0.01034)
ob_cube_009.rotation_euler = (-0.1425, 0.05206, 3.33)
ob_cube_009.scale = (0.09857, 0.06091, 0.4463)
ob_cube_009.lineart.crease_threshold = 0.0
ob_cube_017.location = (-9.566, -0.6517, -0.05038)
ob_cube_017.rotation_euler = (0.06798, -0.3764, 0.7162)
ob_cube_017.scale = (0.09758, 0.0603, 0.4418)
ob_cube_017.lineart.crease_threshold = 0.0
ob_cube_015.location = (-14.98, 0.01255, -0.7583)
ob_cube_015.rotation_euler = (-0.01439, -0.02375, 0.06278)
ob_cube_015.scale = (0.1174, 0.04308, 0.5317)
ob_cube_015.lineart.crease_threshold = 0.0

# ---- collection membership
col_collection.objects.link(ob_cube_004)
col_collection.objects.link(ob_cube_009)
col_collection.objects.link(ob_cube_017)
col_collection.objects.link(ob_cube_015)

# ---- scene / render settings (as saved in the file)
scene.frame_start = 1; scene.frame_end = 250; scene.frame_set(1)
scene.render.engine = 'BLENDER_EEVEE_NEXT'
scene.cycles.use_denoising = False
scene.cycles.samples = 128
scene.cycles.sampling_pattern = 'TABULATED_SOBOL'
scene.cycles.use_adaptive_sampling = False
scene.cycles.use_light_tree = False
scene.view_settings.view_transform = 'Filmic'
bpy.context.view_layer.update()

# ---- added for rendering (the .blend has no active camera and no usable light): camera, sun
cam_auto = bpy.data.cameras.new('AutoCamera')
cam_auto.lens = 50.0
cam_auto.sensor_width = 36.0
cam_auto.clip_end = 1000.0
ob_auto_camera = bpy.data.objects.new('AutoCamera', cam_auto)
scene.collection.objects.link(ob_auto_camera)
ob_auto_camera.location = (12.7013, -23.401, 17.2942)
ob_auto_camera.rotation_euler = (1.09748, -7.21219e-08, 0.694738)
scene.camera = ob_auto_camera
light_auto_sun = bpy.data.lights.new('AutoSun', 'SUN')
light_auto_sun.energy = 3.0
light_auto_sun.angle = 0.0523599
ob_auto_sun = bpy.data.objects.new('AutoSun', light_auto_sun)
scene.collection.objects.link(ob_auto_sun)
ob_auto_sun.rotation_euler = (0.872665, 0.174533, 0.523599)
bpy.context.view_layer.update()
